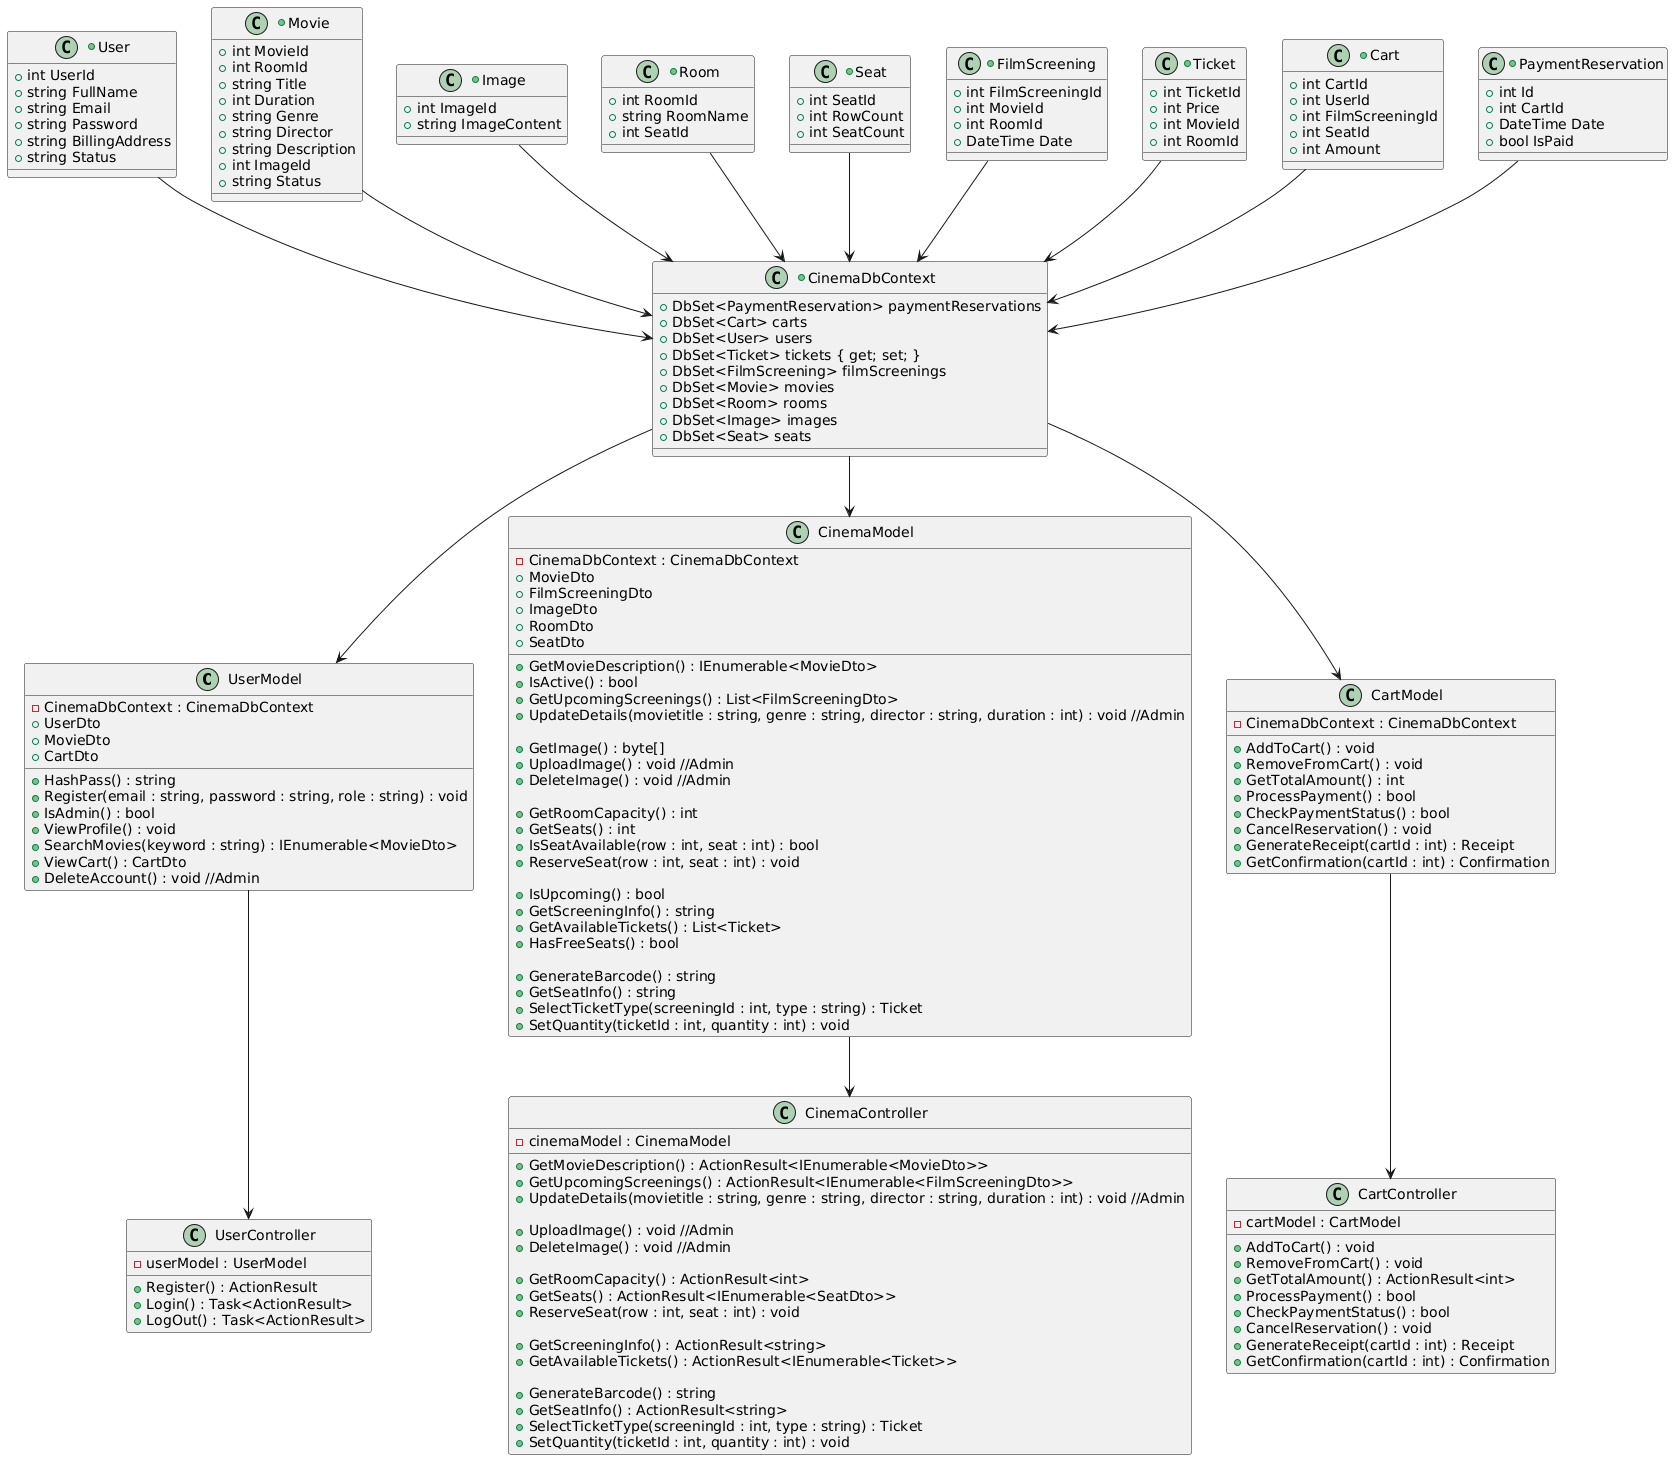

The diagram above was rendered by PlantUML. Its source (embedded in the PNG):
@startuml
class UserModel {
    -CinemaDbContext : CinemaDbContext
    +UserDto
    +MovieDto
    +CartDto
    
    +HashPass() : string
    +Register(email : string, password : string, role : string) : void
    +IsAdmin() : bool
    +ViewProfile() : void
    +SearchMovies(keyword : string) : IEnumerable<MovieDto>
    +ViewCart() : CartDto
    +DeleteAccount() : void //Admin
}

class CinemaModel {
    -CinemaDbContext : CinemaDbContext
    +MovieDto
    +FilmScreeningDto
    +ImageDto
    +RoomDto
    +SeatDto

    +GetMovieDescription() : IEnumerable<MovieDto>
    +IsActive() : bool
    +GetUpcomingScreenings() : List<FilmScreeningDto>
    +UpdateDetails(movietitle : string, genre : string, director : string, duration : int) : void //Admin
    
    +GetImage() : byte[]
    +UploadImage() : void //Admin
    +DeleteImage() : void //Admin
    
    +GetRoomCapacity() : int
    +GetSeats() : int
    +IsSeatAvailable(row : int, seat : int) : bool
    +ReserveSeat(row : int, seat : int) : void
    
    +IsUpcoming() : bool
    +GetScreeningInfo() : string
    +GetAvailableTickets() : List<Ticket>
    +HasFreeSeats() : bool
    
    +GenerateBarcode() : string
    +GetSeatInfo() : string
    +SelectTicketType(screeningId : int, type : string) : Ticket
    +SetQuantity(ticketId : int, quantity : int) : void
}

class CartModel {
    -CinemaDbContext : CinemaDbContext

    +AddToCart() : void
    +RemoveFromCart() : void
    +GetTotalAmount() : int
    +ProcessPayment() : bool
    +CheckPaymentStatus() : bool
    +CancelReservation() : void
    +GenerateReceipt(cartId : int) : Receipt
    +GetConfirmation(cartId : int) : Confirmation
}

class UserController {
    -userModel : UserModel
    
    +Register() : ActionResult
    +Login() : Task<ActionResult>
    +LogOut() : Task<ActionResult>
}

class CinemaController {
    -cinemaModel : CinemaModel
    
    +GetMovieDescription() : ActionResult<IEnumerable<MovieDto>>
    +GetUpcomingScreenings() : ActionResult<IEnumerable<FilmScreeningDto>>
    +UpdateDetails(movietitle : string, genre : string, director : string, duration : int) : void //Admin
    
    +UploadImage() : void //Admin
    +DeleteImage() : void //Admin
    
    +GetRoomCapacity() : ActionResult<int>
    +GetSeats() : ActionResult<IEnumerable<SeatDto>>
    +ReserveSeat(row : int, seat : int) : void
    
    +GetScreeningInfo() : ActionResult<string>
    +GetAvailableTickets() : ActionResult<IEnumerable<Ticket>>
    
    +GenerateBarcode() : string
    +GetSeatInfo() : ActionResult<string>
    +SelectTicketType(screeningId : int, type : string) : Ticket
    +SetQuantity(ticketId : int, quantity : int) : void
}

class CartController {
    -cartModel : CartModel
    
    +AddToCart() : void
    +RemoveFromCart() : void
    +GetTotalAmount() : ActionResult<int>
    +ProcessPayment() : bool
    +CheckPaymentStatus() : bool
    +CancelReservation() : void
    +GenerateReceipt(cartId : int) : Receipt
    +GetConfirmation(cartId : int) : Confirmation
}
+class "User" {
  +int UserId
  +string FullName
  +string Email
  +string Password
  +string BillingAddress
  +string Status
}

+class "Movie" {
  +int MovieId
  +int RoomId
  +string Title
  +int Duration
  +string Genre
  +string Director
  +string Description
  +int ImageId
  +string Status
}

+class "Image" {
  +int ImageId
  +string ImageContent
}

+class "Room" {
  +int RoomId
  +string RoomName
  +int SeatId
}

+class "Seat" {
  +int SeatId
  +int RowCount
  +int SeatCount
}

+class "FilmScreening" {
  +int FilmScreeningId
  +int MovieId
  +int RoomId
  +DateTime Date
}

+class "Ticket" {
  +int TicketId
  +int Price
  +int MovieId
  +int RoomId
}

+class "Cart" {
  +int CartId
  +int UserId
  +int FilmScreeningId
  +int SeatId
  +int Amount
}

+class "PaymentReservation" {
  +int Id
  +int CartId
  +DateTime Date
  +bool IsPaid
}

+class "CinemaDbContext"{
    +DbSet<PaymentReservation> paymentReservations
    +DbSet<Cart> carts
    +DbSet<User> users
    +DbSet<Ticket> tickets { get; set; }
    +DbSet<FilmScreening> filmScreenings
    +DbSet<Movie> movies
    +DbSet<Room> rooms
    +DbSet<Image> images
    +DbSet<Seat> seats
}

PaymentReservation --> CinemaDbContext
User --> CinemaDbContext
Movie --> CinemaDbContext
Image --> CinemaDbContext
Room --> CinemaDbContext
Seat --> CinemaDbContext
FilmScreening --> CinemaDbContext
Cart --> CinemaDbContext
Ticket --> CinemaDbContext


CinemaDbContext --> UserModel
CinemaDbContext --> CinemaModel
CinemaDbContext --> CartModel

UserModel --> UserController
CinemaModel --> CinemaController
CartModel --> CartController
@enduml